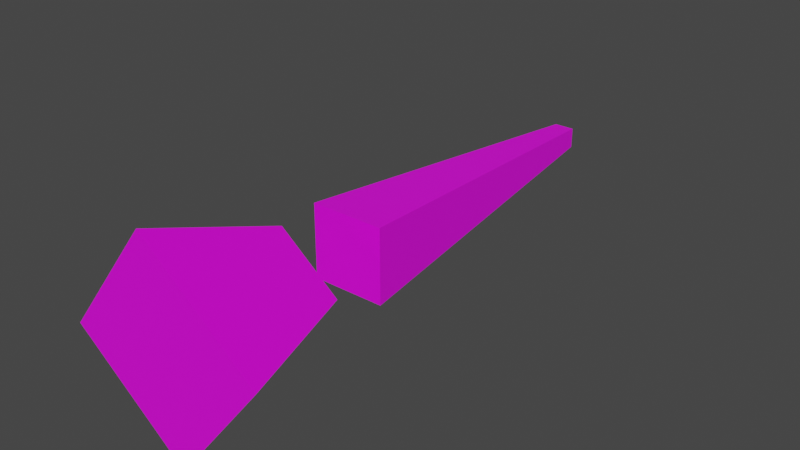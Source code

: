 # Source: bullet.blend  (saved by Blender 2.80.55; exported with 4.5.12 LTS)
import bpy
from mathutils import Matrix  # noqa: F401  (used for matrix-valued properties, if any)

bpy.ops.wm.read_factory_settings(use_empty=True)
scene = bpy.context.scene
scene.name = 'Scene'

# ---- collections
col_collection = bpy.data.collections.new('Collection'); scene.collection.children.link(col_collection)

# ---- images (referenced by path relative to the original .blend; pixels are not part of the script)
import os
ASSET_DIR = os.environ.get("B2B_ASSET_DIR", "")  # directory of the original .blend (textures are referenced by path, not embedded)
HERE = os.path.dirname(os.path.abspath(__file__))  # packed textures are extracted next to this script under _unpacked/

def load_image(name, relpath, width, height, colorspace="sRGB"):
    """Load a texture the original file referenced (path relative to the .blend, or extracted next to this script)."""
    p = next((c for c in (os.path.join(HERE, relpath), os.path.join(ASSET_DIR, relpath)) if relpath and os.path.exists(c)), "")
    if p:
        img = bpy.data.images.load(p, check_existing=True)
        img.name = name
    else:  # same state as the original file: an image datablock whose file is absent (Cycles renders it pink)
        img = bpy.data.images.new(name, width, height)
        img.source = "FILE"
        img.filepath = "//" + (relpath or name)
    img.colorspace_settings.name = colorspace
    return img
img_collection_png = load_image('collection.png', 'collection.png', 1024, 1024, 'sRGB')

# ---- materials (node trees are filled in below, after node groups)
mat_material_001 = bpy.data.materials.new('Material.001')
mat_material_001.use_transparent_shadow = False
mat_material_001.roughness = 0.25

# ---- material node trees
mat_material_001.use_nodes = True; mat_material_001.node_tree.nodes.clear()
_N = mat_material_001.node_tree.nodes; _L = mat_material_001.node_tree.links
n0 = _N.new('ShaderNodeOutputMaterial'); n0.name = 'Material Output'; n0.location = (300, 300)
n1 = _N.new('ShaderNodeBsdfPrincipled'); n1.name = 'Principled BSDF'; n1.location = (10, 300)
n1.distribution = 'GGX'
n1.subsurface_method = 'BURLEY'
n1.inputs[3].default_value = 1.45
n2 = _N.new('ShaderNodeTexImage'); n2.name = 'Image Texture'; n2.location = (-280, 280)
n2.image = img_collection_png
_L.new(n1.outputs[0], n0.inputs[0])
_L.new(n2.outputs[0], n1.inputs[0])
n0.is_active_output = True

# ---- world
world_world = bpy.data.worlds.new('World'); scene.world = world_world
world_world.use_nodes = True; world_world.node_tree.nodes.clear()
_N = world_world.node_tree.nodes; _L = world_world.node_tree.links
n0 = _N.new('ShaderNodeOutputWorld'); n0.name = 'World Output'; n0.location = (300, 300)
n1 = _N.new('ShaderNodeBackground'); n1.name = 'Background'; n1.location = (10, 300)
n1.inputs[0].default_value = (0.05088, 0.05088, 0.05088, 1.0)
_L.new(n1.outputs[0], n0.inputs[0])
n0.is_active_output = True
world_world.color = (0.05088, 0.05088, 0.05088)
world_world.use_sun_shadow = False
world_world.sun_shadow_jitter_overblur = 0.0

# ---- meshes
me_cube_001 = bpy.data.meshes.new('Cube.001')
me_cube_001.from_pydata([(-0.07096, -1.183, -0.07096), (-0.07096, -1.183, 0.07096), (-0.2557, 1.183, -0.2557), (-0.2557, 1.183, 0.2557), (0.07096, -1.183, -0.07096), (0.07096, -1.183, 0.07096), (0.2557, 1.183, -0.2557), (0.2557, 1.183, 0.2557), (-0.04264, 1.656, -0.3591), (-0.3591, 1.656, 0.04264), (0.3591, 1.656, -0.04264), (0.04264, 1.656, 0.3591), (-0.6936, 2.574, 0.08235), (-0.08235, 2.574, -0.6936), (0.6936, 2.574, -0.08235), (0.08235, 2.574, 0.6936)], [], [(0, 1, 3, 2), (2, 3, 7, 6), (6, 7, 5, 4), (4, 5, 1, 0), (2, 6, 4, 0), (7, 3, 1, 5), (8, 10, 11, 9), (13, 12, 15, 14), (11, 10, 14, 15), (10, 8, 13, 14), (9, 11, 15, 12), (8, 9, 12, 13)])
_uv = me_cube_001.uv_layers.new(name='UVMap')
_uv.uv.foreach_set('vector', [0.1014, 0.5503, 0.1022, 0.5388, 0.2678, 0.5365, 0.2647, 0.5777, 0.2461, 0.5486, 0.2767, 0.5486, 0.2767, 0.5793, 0.2461, 0.5793, 0.2637, 0.558, 0.2308, 0.5829, 0.1433, 0.4423, 0.1524, 0.4354, 0.05848, 0.5371, 0.08914, 0.5371, 0.08914, 0.5678, 0.05848, 0.5678, 0.2625, 0.5418, 0.244, 0.5787, 0.1033, 0.4914, 0.1085, 0.4811, 0.2847, 0.5584, 0.2647, 0.5945, 0.1276, 0.5017, 0.1331, 0.4917, 0.4133, 0.136, 0.3972, 0.136, 0.3972, 0.1199, 0.4133, 0.1199, 0.2635, 0.07926, 0.2635, 0.06917, 0.2736, 0.06917, 0.2736, 0.07926, 0.2067, 0.09366, 0.2024, 0.03989, 0.3001, 0.006912, 0.3084, 0.1108, 0.1834, 0.09012, 0.1811, 0.03541, 0.2814, 0.005545, 0.286, 0.1112, 0.2345, 0.1006, 0.2278, 0.04067, 0.3358, 0.0003803, 0.3487, 0.1161, 0.1541, 0.08947, 0.1528, 0.03639, 0.2506, 0.009203, 0.2532, 0.1117])
me_cube_001.materials.append(mat_material_001)
me_cube_001.use_remesh_preserve_volume = False
me_cube_001.use_remesh_preserve_attributes = False
me_cube_001.use_mirror_vertex_groups = False
me_cube_001.update()

# ---- objects
ob_cube = bpy.data.objects.new('Cube', me_cube_001)

# ---- transforms, parenting, visibility, modifiers, constraints
ob_cube.location = (0.0, 0.0, 0.0)
ob_cube.rotation_euler = (0.0, -0.0, 3.142)
ob_cube.scale = (1.59, 1.59, 1.59)
ob_cube.lineart.crease_threshold = 0.0

# ---- collection membership
col_collection.objects.link(ob_cube)

# ---- scene / render settings (as saved in the file)
scene.frame_start = 1; scene.frame_end = 250; scene.frame_set(1)
scene.render.engine = 'BLENDER_EEVEE_NEXT'
scene.cycles.use_denoising = False
scene.cycles.samples = 128
scene.cycles.sampling_pattern = 'TABULATED_SOBOL'
scene.cycles.use_adaptive_sampling = False
scene.cycles.use_light_tree = False
scene.view_settings.view_transform = 'Filmic'
bpy.context.view_layer.update()

# ---- added for rendering (the .blend has no active camera and no usable light): camera, sun
cam_auto = bpy.data.cameras.new('AutoCamera')
cam_auto.lens = 50.0
cam_auto.sensor_width = 36.0
cam_auto.clip_end = 1000.0
ob_auto_camera = bpy.data.objects.new('AutoCamera', cam_auto)
scene.collection.objects.link(ob_auto_camera)
ob_auto_camera.location = (6.23324, -8.58578, 4.98659)
ob_auto_camera.rotation_euler = (1.09748, -7.21219e-08, 0.694738)
scene.camera = ob_auto_camera
light_auto_sun = bpy.data.lights.new('AutoSun', 'SUN')
light_auto_sun.energy = 3.0
light_auto_sun.angle = 0.0523599
ob_auto_sun = bpy.data.objects.new('AutoSun', light_auto_sun)
scene.collection.objects.link(ob_auto_sun)
ob_auto_sun.rotation_euler = (0.872665, 0.174533, 0.523599)
bpy.context.view_layer.update()
